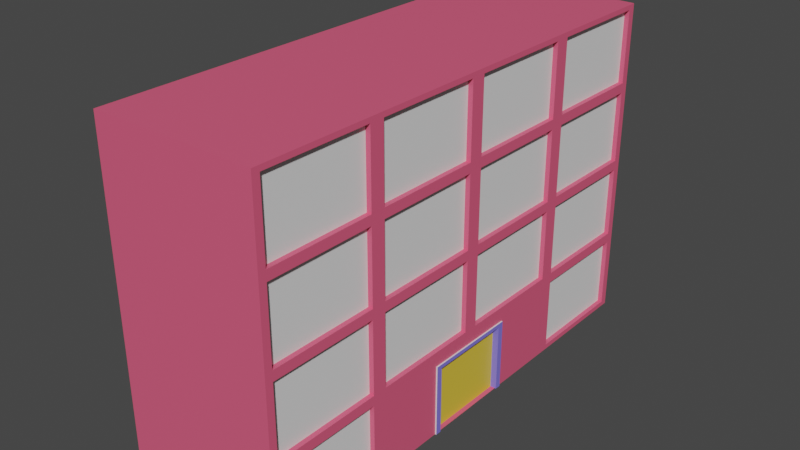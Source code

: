 # Source: Bureau.blend  (saved by Blender 3.6.14; exported with 4.5.12 LTS)
import bpy
from mathutils import Matrix  # noqa: F401  (used for matrix-valued properties, if any)

bpy.ops.wm.read_factory_settings(use_empty=True)
scene = bpy.context.scene
scene.name = 'Scene'

# ---- collections
col_collection = bpy.data.collections.new('Collection'); scene.collection.children.link(col_collection)

# ---- materials (node trees are filled in below, after node groups)
mat_verre = bpy.data.materials.new('Verre')
mat_verre.alpha_threshold = 0.0
mat_verre.use_transparent_shadow = False
mat_verre.roughness = 0.5
mat_verre.line_color = (0.0, 0.0, 0.0, 1.0)
mat_batiement = bpy.data.materials.new('Batiement')
mat_batiement.use_transparent_shadow = False
mat_porte_contour = bpy.data.materials.new('Porte contour')
mat_porte_contour.use_transparent_shadow = False
mat_porte = bpy.data.materials.new('porte')
mat_porte.use_transparent_shadow = False

# ---- material node trees
mat_verre.use_nodes = True; mat_verre.node_tree.nodes.clear()
_N = mat_verre.node_tree.nodes; _L = mat_verre.node_tree.links
n0 = _N.new('ShaderNodeOutputMaterial'); n0.name = 'Material Output'; n0.location = (300, 300)
n1 = _N.new('ShaderNodeBsdfPrincipled'); n1.name = 'Principled BSDF'; n1.location = (10, 300)
n1.distribution = 'GGX'
n1.subsurface_method = 'RANDOM_WALK_SKIN'
n1.inputs[3].default_value = 1.45
n1.inputs[27].default_value = (0.0, 0.0, 0.0, 1.0)
n1.inputs[28].default_value = 1.0
_L.new(n1.outputs[0], n0.inputs[0])
n0.is_active_output = True
mat_batiement.use_nodes = True; mat_batiement.node_tree.nodes.clear()
_N = mat_batiement.node_tree.nodes; _L = mat_batiement.node_tree.links
n0 = _N.new('ShaderNodeBsdfPrincipled'); n0.name = 'Principled BSDF'; n0.location = (10, 300)
n0.distribution = 'GGX'
n0.subsurface_method = 'RANDOM_WALK_SKIN'
n0.inputs[0].default_value = (0.8, 0.1055, 0.2017, 1.0)
n0.inputs[3].default_value = 1.45
n0.inputs[27].default_value = (0.0, 0.0, 0.0, 1.0)
n0.inputs[28].default_value = 1.0
n1 = _N.new('ShaderNodeOutputMaterial'); n1.name = 'Material Output'; n1.location = (300, 300)
_L.new(n0.outputs[0], n1.inputs[0])
n1.is_active_output = True
mat_porte_contour.use_nodes = True; mat_porte_contour.node_tree.nodes.clear()
_N = mat_porte_contour.node_tree.nodes; _L = mat_porte_contour.node_tree.links
n0 = _N.new('ShaderNodeBsdfPrincipled'); n0.name = 'Principled BSDF'; n0.location = (10, 300)
n0.distribution = 'GGX'
n0.subsurface_method = 'RANDOM_WALK_SKIN'
n0.inputs[0].default_value = (0.2223, 0.1858, 0.8, 1.0)
n0.inputs[3].default_value = 1.45
n0.inputs[27].default_value = (0.0, 0.0, 0.0, 1.0)
n0.inputs[28].default_value = 1.0
n1 = _N.new('ShaderNodeOutputMaterial'); n1.name = 'Material Output'; n1.location = (300, 300)
_L.new(n0.outputs[0], n1.inputs[0])
n1.is_active_output = True
mat_porte.use_nodes = True; mat_porte.node_tree.nodes.clear()
_N = mat_porte.node_tree.nodes; _L = mat_porte.node_tree.links
n0 = _N.new('ShaderNodeBsdfPrincipled'); n0.name = 'Principled BSDF'; n0.location = (10, 300)
n0.distribution = 'GGX'
n0.subsurface_method = 'RANDOM_WALK_SKIN'
n0.inputs[0].default_value = (0.8, 0.5646, 0.05332, 1.0)
n0.inputs[3].default_value = 1.45
n0.inputs[27].default_value = (0.0, 0.0, 0.0, 1.0)
n0.inputs[28].default_value = 1.0
n1 = _N.new('ShaderNodeOutputMaterial'); n1.name = 'Material Output'; n1.location = (300, 300)
_L.new(n0.outputs[0], n1.inputs[0])
n1.is_active_output = True

# ---- world
world_world = bpy.data.worlds.new('World'); scene.world = world_world
world_world.use_nodes = True; world_world.node_tree.nodes.clear()
_N = world_world.node_tree.nodes; _L = world_world.node_tree.links
n0 = _N.new('ShaderNodeOutputWorld'); n0.name = 'World Output'; n0.location = (300, 300)
n1 = _N.new('ShaderNodeBackground'); n1.name = 'Background'; n1.location = (10, 300)
n1.inputs[0].default_value = (0.05088, 0.05088, 0.05088, 1.0)
_L.new(n1.outputs[0], n0.inputs[0])
n0.is_active_output = True
world_world.color = (0.05088, 0.05088, 0.05088)
world_world.use_sun_shadow = False
world_world.sun_shadow_jitter_overblur = 0.0

# ---- meshes
me_cube = bpy.data.meshes.new('Cube')
me_cube.from_pydata([(4.599, 13.38, 17.92), (4.599, 13.8, -0.1974), (4.599, -13.38, 17.92), (4.599, -13.8, -0.1974), (-4.599, 13.8, 18.2), (-4.599, 13.8, -0.1974), (-4.599, -13.8, 18.2), (-4.599, -13.8, -0.1974), (-4.599, 6.898, -0.1974), (-4.599, 0.0, -0.1974), (-4.599, -6.898, -0.1974), (4.599, 6.484, 17.92), (4.599, -0.4139, 17.92), (4.599, -7.312, 17.92), (-4.599, -6.898, 18.2), (-4.599, 0.0, 18.2), (-4.599, 6.898, 18.2), (4.599, -6.898, -0.1974), (4.599, 0.0, -0.1974), (4.599, 6.898, -0.1974), (4.599, 13.38, 13.87), (4.599, 13.38, 9.276), (4.599, 13.8, 4.401), (-4.599, -13.8, 4.401), (-4.599, -13.8, 9.0), (-4.599, -13.8, 13.6), (4.599, -13.38, 13.87), (4.599, -13.38, 9.276), (4.599, -13.38, 4.677), (-4.599, 13.8, 13.6), (-4.599, 13.8, 9.0), (-4.599, 13.8, 4.401), (4.599, 6.484, 13.87), (4.599, 6.484, 9.276), (4.599, 6.484, 4.677), (4.599, -0.4139, 13.87), (4.599, -0.4139, 9.276), (4.599, -0.4139, 4.677), (4.599, -7.312, 13.87), (4.599, -7.312, 9.276), (4.599, -7.312, 4.677), (-4.599, -6.898, 13.6), (-4.599, -6.898, 9.0), (-4.599, -6.898, 4.401), (-4.599, 0.0, 13.6), (-4.599, 0.0, 9.0), (-4.599, 0.0, 4.401), (-4.599, 6.898, 13.6), (-4.599, 6.898, 9.0), (-4.599, 6.898, 4.401), (4.599, -6.484, 17.92), (4.599, -13.8, 18.2), (4.599, -13.38, 13.32), (4.599, -6.484, 13.87), (4.599, 0.4139, 17.92), (4.599, -6.898, 18.2), (4.599, 0.4139, 13.87), (4.599, -7.312, 13.32), (4.599, 7.312, 17.92), (4.599, 0.0, 18.2), (4.599, 7.312, 13.87), (4.599, -0.4139, 13.32), (4.599, 13.8, 18.2), (4.599, 6.898, 18.2), (4.599, 13.38, 13.32), (4.599, 6.484, 13.32), (4.599, -13.8, 13.6), (4.599, -13.38, 8.724), (4.599, -6.484, 13.32), (4.599, -6.484, 9.276), (4.599, 0.4139, 13.32), (4.599, 0.4139, 9.276), (4.599, -6.898, 13.6), (4.599, -7.312, 8.724), (4.599, 7.312, 13.32), (4.599, 7.312, 9.276), (4.599, 0.0, 13.6), (4.599, -0.4139, 8.724), (4.599, 13.8, 13.6), (4.599, 13.8, 9.0), (4.599, 6.898, 13.6), (4.599, 6.484, 8.724), (4.599, -13.8, 9.0), (4.599, -13.8, 4.401), (4.599, -6.484, 8.724), (4.599, -6.484, 4.677), (4.599, 0.4139, 8.724), (4.599, 0.4139, 4.677), (4.599, -6.898, 9.0), (4.599, -6.898, 4.401), (4.599, 6.898, 9.0), (4.599, 6.898, 4.401), (4.599, 0.0, 9.0), (4.599, 0.0, 4.401), (4.599, 13.38, 4.677), (4.599, 13.38, 8.724), (4.599, 7.312, 8.724), (4.599, 7.312, 4.677), (4.599, 0.0, 3.852), (4.599, -2.73, 3.852), (4.599, -2.73, 0.3521), (4.599, 2.73, 0.3521), (4.599, 2.73, 3.852), (4.599, 2.73, -0.1974), (4.599, -2.73, -0.1974), (4.599, 13.38, 0.07851), (4.599, 13.38, 4.125), (4.599, 7.312, 4.125), (4.599, 7.312, 0.07851), (4.599, -7.312, 0.07851), (4.599, -7.312, 4.125), (4.599, -13.38, 4.125), (4.599, -13.38, 0.07851), (4.599, 0.0, 3.626), (4.599, -2.391, 3.626), (4.599, -2.391, 0.3521), (4.599, -2.391, 0.02832), (4.642, 0.0, 3.852), (4.599, 2.391, 0.02832), (4.599, 2.391, 0.3521), (4.599, 2.391, 3.626), (4.599, -2.391, -0.1974), (4.599, 2.391, -0.1974), (4.642, -2.73, 3.852), (4.642, 2.73, 3.852), (4.642, -2.73, 0.3521), (4.642, 2.73, 0.3521), (4.642, 2.391, -0.1974), (4.642, 2.73, -0.1974), (4.642, -2.73, -0.1974), (4.642, 0.0, 3.626), (4.642, -2.391, 3.626), (4.642, 2.391, 3.626), (4.642, -2.391, 0.3521), (4.642, -2.391, 0.02832), (4.642, 2.391, 0.3521), (4.642, 2.391, 0.02832), (4.642, -2.391, -0.1974), (4.332, -2.391, -0.1974), (4.332, 0.0, -0.1974), (4.332, -7.312, 17.92), (4.332, -13.38, 17.92), (4.332, -13.38, 13.87), (4.332, -7.312, 13.87), (4.332, -0.4139, 17.92), (4.332, -6.484, 17.92), (4.332, -0.4139, 13.87), (4.332, -6.484, 13.87), (4.332, 6.484, 17.92), (4.332, 0.4139, 17.92), (4.332, 6.484, 13.87), (4.332, 0.4139, 13.87), (4.332, 13.38, 17.92), (4.332, 7.312, 17.92), (4.332, 13.38, 13.87), (4.332, 7.312, 13.87), (4.332, -13.38, 13.32), (4.332, -13.38, 9.276), (4.332, -7.312, 13.32), (4.332, -7.312, 9.276), (4.332, -0.4139, 13.32), (4.332, -0.4139, 9.276), (4.332, -6.484, 13.32), (4.332, -6.484, 9.276), (4.332, 6.484, 13.32), (4.332, 6.484, 9.276), (4.332, 0.4139, 13.32), (4.332, 0.4139, 9.276), (4.332, 13.38, 13.32), (4.332, 13.38, 9.276), (4.332, 7.312, 13.32), (4.332, 7.312, 9.276), (4.332, -13.38, 8.724), (4.332, -13.38, 4.677), (4.332, -7.312, 8.724), (4.332, -7.312, 4.677), (4.332, -0.4139, 8.724), (4.332, -0.4139, 4.677), (4.332, -6.484, 8.724), (4.332, -6.484, 4.677), (4.332, 6.484, 8.724), (4.332, 6.484, 4.677), (4.332, 0.4139, 8.724), (4.332, 0.4139, 4.677), (4.332, 13.38, 8.724), (4.332, 13.38, 4.677), (4.332, 7.312, 4.677), (4.332, 7.312, 8.724), (4.332, 13.38, 4.125), (4.332, 13.38, 0.07851), (4.332, 7.312, 0.07851), (4.332, 7.312, 4.125), (4.332, -7.312, 4.125), (4.332, -7.312, 0.07851), (4.332, -13.38, 0.07851), (4.332, -13.38, 4.125), (4.332, 0.0, 3.626), (4.332, -2.391, 3.626), (4.332, 2.391, 3.626), (4.332, -2.391, 0.3521), (4.332, -2.391, 0.02832), (4.332, 2.391, 0.3521), (4.332, 2.391, 0.02832), (4.332, 2.391, -0.1974), (4.642, 2.391, 3.626), (4.642, 0.0, 3.626), (4.642, -2.391, 3.626), (4.642, -2.73, 3.852), (4.642, -2.73, 0.3521), (4.642, 2.73, 3.852), (4.642, 0.0, 3.852), (4.642, 2.73, 0.3521), (4.642, 2.73, -0.1974), (4.642, -2.73, -0.1974), (4.642, -2.391, 0.3521), (4.642, 2.391, -0.1974), (4.642, -2.391, 0.02832), (4.642, 2.391, 0.3521), (4.642, 2.391, 0.02832), (4.642, -2.391, -0.1974), (4.679, 2.391, 3.626), (4.679, 0.0, 3.626), (4.679, -2.391, 3.626), (4.679, -2.73, 3.852), (4.679, -2.73, 0.3521), (4.679, 2.73, 3.852), (4.679, 0.0, 3.852), (4.679, 2.73, 0.3521), (4.679, 2.73, -0.1974), (4.679, -2.73, -0.1974), (4.679, -2.391, 0.3521), (4.679, 2.391, -0.1974), (4.679, -2.391, 0.02832), (4.679, 2.391, 0.3521), (4.679, 2.391, 0.02832), (4.679, -2.391, -0.1974)], [], [(55, 14, 6, 51), (66, 51, 6, 25), (47, 16, 4, 29), (10, 17, 3, 7), (108, 105, 189, 190), (29, 4, 62, 78), (13, 2, 141, 140), (58, 60, 155, 153), (105, 106, 188, 189), (5, 1, 19, 8), (8, 19, 103, 122, 18, 9), (9, 18, 121, 104, 17, 10), (25, 6, 14, 41), (41, 14, 15, 44), (44, 15, 16, 47), (63, 16, 15, 59), (59, 15, 14, 55), (9, 46, 49, 8), (46, 45, 48, 49), (45, 44, 47, 48), (10, 43, 46, 9), (43, 42, 45, 46), (42, 41, 44, 45), (7, 23, 43, 10), (23, 24, 42, 43), (24, 25, 41, 42), (20, 0, 152, 154), (65, 70, 166, 164), (0, 58, 153, 152), (71, 33, 165, 167), (70, 71, 167, 166), (77, 84, 178, 176), (119, 120, 198, 201), (5, 31, 22, 1), (31, 30, 79, 22), (30, 29, 78, 79), (33, 65, 164, 165), (85, 37, 177, 179), (118, 119, 201, 202), (8, 49, 31, 5), (49, 48, 30, 31), (48, 47, 29, 30), (3, 83, 23, 7), (83, 82, 24, 23), (82, 66, 25, 24), (2, 13, 55, 51), (26, 2, 51, 66), (13, 38, 72, 55), (38, 26, 66, 72), (50, 12, 59, 55), (12, 35, 76, 59), (53, 50, 55, 72), (35, 53, 72, 76), (54, 11, 63, 59), (11, 32, 80, 63), (56, 54, 59, 76), (32, 56, 76, 80), (58, 0, 62, 63), (0, 20, 78, 62), (60, 58, 63, 80), (20, 60, 80, 78), (27, 52, 66, 82), (57, 39, 88, 72), (39, 27, 82, 88), (52, 57, 72, 66), (61, 36, 92, 76), (69, 68, 72, 88), (36, 69, 88, 92), (68, 61, 76, 72), (65, 33, 90, 80), (71, 70, 76, 92), (33, 71, 92, 90), (70, 65, 80, 76), (64, 21, 79, 78), (75, 74, 80, 90), (21, 75, 90, 79), (74, 64, 78, 80), (28, 67, 82, 83), (73, 40, 89, 88), (40, 28, 83, 89), (67, 73, 88, 82), (77, 37, 93, 92), (85, 84, 88, 89), (37, 85, 89, 93), (84, 77, 92, 88), (81, 34, 91, 90), (87, 86, 92, 93), (34, 87, 93, 91), (86, 81, 90, 92), (22, 79, 95, 94), (79, 90, 96, 95), (90, 91, 97, 96), (91, 22, 94, 97), (99, 100, 125, 123), (1, 22, 106, 105), (22, 91, 107, 106), (91, 19, 108, 107), (19, 1, 105, 108), (17, 89, 110, 109), (89, 83, 111, 110), (83, 3, 112, 111), (3, 17, 109, 112), (19, 91, 93, 89, 17, 104, 100, 99, 98, 102, 101, 103), (114, 113, 130, 131), (122, 103, 128, 127), (116, 115, 133, 134), (128, 126, 211, 212), (84, 85, 179, 178), (101, 102, 124, 126), (115, 114, 131, 133), (104, 121, 137, 129), (118, 122, 127, 136), (113, 120, 132, 130), (121, 116, 134, 137), (100, 104, 129, 125), (103, 101, 126, 128), (98, 99, 123, 117), (119, 118, 136, 135), (102, 98, 117, 124), (120, 119, 135, 132), (143, 140, 141, 142), (154, 152, 153, 155), (150, 148, 149, 151), (146, 144, 145, 147), (177, 176, 178, 179), (161, 160, 162, 163), (181, 180, 182, 183), (165, 164, 166, 167), (189, 188, 191, 190), (185, 184, 187, 186), (169, 168, 170, 171), (193, 192, 195, 194), (175, 174, 172, 173), (159, 158, 156, 157), (196, 197, 199, 200, 138, 139, 203, 202, 201, 198), (60, 20, 154, 155), (2, 26, 142, 141), (106, 107, 191, 188), (34, 81, 180, 181), (38, 13, 140, 143), (107, 108, 190, 191), (86, 87, 183, 182), (26, 38, 143, 142), (87, 34, 181, 183), (21, 64, 168, 169), (81, 86, 182, 180), (74, 75, 171, 170), (75, 21, 169, 171), (52, 27, 157, 156), (64, 74, 170, 168), (39, 57, 158, 159), (122, 118, 202, 203), (109, 110, 192, 193), (27, 39, 159, 157), (116, 121, 138, 200), (12, 50, 145, 144), (112, 109, 193, 194), (57, 52, 156, 158), (35, 12, 144, 146), (110, 111, 195, 192), (94, 95, 184, 185), (50, 53, 147, 145), (111, 112, 194, 195), (97, 94, 185, 186), (53, 35, 146, 147), (95, 96, 187, 184), (67, 28, 173, 172), (96, 97, 186, 187), (40, 73, 174, 175), (28, 40, 175, 173), (36, 61, 160, 161), (73, 67, 172, 174), (68, 69, 163, 162), (113, 114, 197, 196), (69, 36, 161, 163), (11, 54, 149, 148), (120, 113, 196, 198), (61, 68, 162, 160), (32, 11, 148, 150), (114, 115, 199, 197), (54, 56, 151, 149), (115, 116, 200, 199), (56, 32, 150, 151), (37, 77, 176, 177), (16, 63, 62, 4), (208, 213, 229, 224), (137, 134, 216, 219), (125, 129, 213, 208), (130, 132, 204, 205), (133, 131, 206, 214), (131, 130, 205, 206), (134, 133, 214, 216), (126, 124, 209, 211), (135, 136, 218, 217), (127, 128, 212, 215), (132, 135, 217, 204), (117, 123, 207, 210), (123, 125, 208, 207), (129, 137, 219, 213), (124, 117, 210, 209), (136, 127, 215, 218), (223, 224, 229, 235, 232, 230, 222, 221, 220, 233, 234, 231, 228, 227, 225, 226), (213, 219, 235, 229), (214, 206, 222, 230), (218, 215, 231, 234), (211, 209, 225, 227), (205, 204, 220, 221), (219, 216, 232, 235), (215, 212, 228, 231), (206, 205, 221, 222), (210, 207, 223, 226), (207, 208, 224, 223), (216, 214, 230, 232), (209, 210, 226, 225), (217, 218, 234, 233), (212, 211, 227, 228), (204, 217, 233, 220)])
me_cube.polygons.foreach_set('material_index', [1, 1, 1, 1, 1, 1, 1, 1, 1, 1, 1, 1, 1, 1, 1, 1, 1, 1, 1, 1, 1, 1, 1, 1, 1, 1, 1, 1, 1, 1, 1, 1, 2, 1, 1, 1, 1, 1, 2, 1, 1, 1, 1, 1, 1, 1, 1, 1, 1, 1, 1, 1, 1, 1, 1, 1, 1, 1, 1, 1, 1, 1, 1, 1, 1, 1, 1, 1, 1, 1, 1, 1, 1, 1, 1, 1, 1, 1, 1, 1, 1, 1, 1, 1, 1, 1, 1, 1, 1, 1, 1, 1, 1, 0, 1, 1, 1, 1, 1, 1, 1, 1, 1, 2, 0, 2, 0, 1, 0, 2, 0, 2, 2, 2, 0, 0, 0, 2, 0, 2, 0, 0, 0, 0, 0, 0, 0, 0, 0, 0, 0, 0, 0, 0, 3, 1, 1, 1, 1, 1, 1, 1, 1, 1, 1, 1, 1, 1, 1, 1, 1, 2, 1, 1, 2, 1, 1, 1, 1, 1, 1, 1, 1, 1, 1, 1, 1, 1, 1, 1, 1, 1, 1, 2, 1, 1, 2, 1, 1, 2, 1, 2, 1, 1, 1, 0, 2, 0, 2, 2, 2, 2, 0, 2, 0, 2, 0, 0, 0, 0, 2, 2, 0, 2, 2, 0, 2, 2, 0, 2, 0, 0, 2, 0, 2, 0, 2])
_uv = me_cube.uv_layers.new(name='UVMap')
_uv.uv.foreach_set('vector', [0.625, 0.6875, 0.875, 0.6875, 0.875, 0.75, 0.625, 0.75, 0.5625, 0.75, 0.625, 0.75, 0.625, 1.0, 0.5625, 1.0, 0.5625, 0.1875, 0.625, 0.1875, 0.625, 0.25, 0.5625, 0.25, 0.125, 0.6875, 0.375, 0.6875, 0.375, 0.75, 0.125, 0.75, 0.3787, 0.5588, 0.3787, 0.5038, 0.3787, 0.5038, 0.3787, 0.5588, 0.5625, 0.25, 0.625, 0.25, 0.625, 0.5, 0.5625, 0.5, 0.6213, 0.6913, 0.6213, 0.7463, 0.6213, 0.7463, 0.6213, 0.6913, 0.6213, 0.5588, 0.5663, 0.5588, 0.5663, 0.5588, 0.6213, 0.5588, 0.3787, 0.5038, 0.4338, 0.5038, 0.4338, 0.5038, 0.3787, 0.5038, 0.125, 0.5, 0.375, 0.5, 0.375, 0.5625, 0.125, 0.5625, 0.125, 0.5625, 0.375, 0.5625, 0.375, 0.6003, 0.375, 0.6033, 0.375, 0.625, 0.125, 0.625, 0.125, 0.625, 0.375, 0.625, 0.375, 0.6467, 0.375, 0.6497, 0.375, 0.6875, 0.125, 0.6875, 0.5625, 0.0, 0.625, 0.0, 0.625, 0.0625, 0.5625, 0.0625, 0.5625, 0.0625, 0.625, 0.0625, 0.625, 0.125, 0.5625, 0.125, 0.5625, 0.125, 0.625, 0.125, 0.625, 0.1875, 0.5625, 0.1875, 0.625, 0.5625, 0.875, 0.5625, 0.875, 0.625, 0.625, 0.625, 0.625, 0.625, 0.875, 0.625, 0.875, 0.6875, 0.625, 0.6875, 0.375, 0.125, 0.4375, 0.125, 0.4375, 0.1875, 0.375, 0.1875, 0.4375, 0.125, 0.5, 0.125, 0.5, 0.1875, 0.4375, 0.1875, 0.5, 0.125, 0.5625, 0.125, 0.5625, 0.1875, 0.5, 0.1875, 0.375, 0.0625, 0.4375, 0.0625, 0.4375, 0.125, 0.375, 0.125, 0.4375, 0.0625, 0.5, 0.0625, 0.5, 0.125, 0.4375, 0.125, 0.5, 0.0625, 0.5625, 0.0625, 0.5625, 0.125, 0.5, 0.125, 0.375, 0.0, 0.4375, 0.0, 0.4375, 0.0625, 0.375, 0.0625, 0.4375, 0.0, 0.5, 0.0, 0.5, 0.0625, 0.4375, 0.0625, 0.5, 0.0, 0.5625, 0.0, 0.5625, 0.0625, 0.5, 0.0625, 0.5663, 0.5038, 0.6213, 0.5038, 0.6213, 0.5038, 0.5663, 0.5038, 0.5588, 0.5663, 0.5588, 0.6213, 0.5588, 0.6213, 0.5588, 0.5663, 0.6213, 0.5038, 0.6213, 0.5588, 0.6213, 0.5588, 0.6213, 0.5038, 0.5037, 0.6213, 0.5037, 0.5663, 0.5037, 0.5663, 0.5037, 0.6213, 0.5588, 0.6213, 0.5037, 0.6213, 0.5037, 0.6213, 0.5588, 0.6213, 0.4962, 0.6288, 0.4962, 0.6838, 0.4962, 0.6838, 0.4962, 0.6288, 0.3825, 0.5844, 0.427, 0.5768, 0.427, 0.5768, 0.3825, 0.5844, 0.375, 0.25, 0.4375, 0.25, 0.4375, 0.5, 0.375, 0.5, 0.4375, 0.25, 0.5, 0.25, 0.5, 0.5, 0.4375, 0.5, 0.5, 0.25, 0.5625, 0.25, 0.5625, 0.5, 0.5, 0.5, 0.5037, 0.5663, 0.5588, 0.5663, 0.5588, 0.5663, 0.5037, 0.5663, 0.4412, 0.6838, 0.4412, 0.6288, 0.4412, 0.6288, 0.4412, 0.6838, 0.3781, 0.5963, 0.3825, 0.5844, 0.3825, 0.5844, 0.3781, 0.5963, 0.375, 0.1875, 0.4375, 0.1875, 0.4375, 0.25, 0.375, 0.25, 0.4375, 0.1875, 0.5, 0.1875, 0.5, 0.25, 0.4375, 0.25, 0.5, 0.1875, 0.5625, 0.1875, 0.5625, 0.25, 0.5, 0.25, 0.375, 0.75, 0.4375, 0.75, 0.4375, 1.0, 0.375, 1.0, 0.4375, 0.75, 0.5, 0.75, 0.5, 1.0, 0.4375, 1.0, 0.5, 0.75, 0.5625, 0.75, 0.5625, 1.0, 0.5, 1.0, 0.6213, 0.7463, 0.6213, 0.6913, 0.625, 0.6875, 0.625, 0.75, 0.5663, 0.7463, 0.6213, 0.7463, 0.625, 0.75, 0.5625, 0.75, 0.6213, 0.6913, 0.5663, 0.6913, 0.5625, 0.6875, 0.625, 0.6875, 0.5663, 0.6913, 0.5663, 0.7463, 0.5625, 0.75, 0.5625, 0.6875, 0.6213, 0.6838, 0.6213, 0.6288, 0.625, 0.625, 0.625, 0.6875, 0.6213, 0.6288, 0.5662, 0.6288, 0.5625, 0.625, 0.625, 0.625, 0.5662, 0.6837, 0.6213, 0.6838, 0.625, 0.6875, 0.5625, 0.6875, 0.5662, 0.6288, 0.5662, 0.6837, 0.5625, 0.6875, 0.5625, 0.625, 0.6213, 0.6213, 0.6213, 0.5662, 0.625, 0.5625, 0.625, 0.625, 0.6213, 0.5662, 0.5662, 0.5662, 0.5625, 0.5625, 0.625, 0.5625, 0.5662, 0.6213, 0.6213, 0.6213, 0.625, 0.625, 0.5625, 0.625, 0.5662, 0.5662, 0.5662, 0.6213, 0.5625, 0.625, 0.5625, 0.5625, 0.6213, 0.5588, 0.6213, 0.5038, 0.625, 0.5, 0.625, 0.5625, 0.6213, 0.5038, 0.5663, 0.5038, 0.5625, 0.5, 0.625, 0.5, 0.5663, 0.5588, 0.6213, 0.5588, 0.625, 0.5625, 0.5625, 0.5625, 0.5663, 0.5038, 0.5663, 0.5588, 0.5625, 0.5625, 0.5625, 0.5, 0.5037, 0.7462, 0.5588, 0.7463, 0.5625, 0.75, 0.5, 0.75, 0.5588, 0.6913, 0.5037, 0.6912, 0.5, 0.6875, 0.5625, 0.6875, 0.5037, 0.6912, 0.5037, 0.7462, 0.5, 0.75, 0.5, 0.6875, 0.5588, 0.7463, 0.5588, 0.6913, 0.5625, 0.6875, 0.5625, 0.75, 0.5588, 0.6288, 0.5037, 0.6288, 0.5, 0.625, 0.5625, 0.625, 0.5037, 0.6838, 0.5588, 0.6838, 0.5625, 0.6875, 0.5, 0.6875, 0.5037, 0.6288, 0.5037, 0.6838, 0.5, 0.6875, 0.5, 0.625, 0.5588, 0.6838, 0.5588, 0.6288, 0.5625, 0.625, 0.5625, 0.6875, 0.5588, 0.5663, 0.5037, 0.5663, 0.5, 0.5625, 0.5625, 0.5625, 0.5037, 0.6213, 0.5588, 0.6213, 0.5625, 0.625, 0.5, 0.625, 0.5037, 0.5663, 0.5037, 0.6213, 0.5, 0.625, 0.5, 0.5625, 0.5588, 0.6213, 0.5588, 0.5663, 0.5625, 0.5625, 0.5625, 0.625, 0.5588, 0.5038, 0.5037, 0.5037, 0.5, 0.5, 0.5625, 0.5, 0.5037, 0.5587, 0.5588, 0.5587, 0.5625, 0.5625, 0.5, 0.5625, 0.5037, 0.5037, 0.5037, 0.5587, 0.5, 0.5625, 0.5, 0.5, 0.5588, 0.5587, 0.5588, 0.5038, 0.5625, 0.5, 0.5625, 0.5625, 0.4412, 0.7462, 0.4962, 0.7463, 0.5, 0.75, 0.4375, 0.75, 0.4962, 0.6913, 0.4412, 0.6912, 0.4375, 0.6875, 0.5, 0.6875, 0.4412, 0.6912, 0.4412, 0.7462, 0.4375, 0.75, 0.4375, 0.6875, 0.4962, 0.7463, 0.4962, 0.6913, 0.5, 0.6875, 0.5, 0.75, 0.4962, 0.6288, 0.4412, 0.6288, 0.4375, 0.625, 0.5, 0.625, 0.4412, 0.6838, 0.4962, 0.6838, 0.5, 0.6875, 0.4375, 0.6875, 0.4412, 0.6288, 0.4412, 0.6838, 0.4375, 0.6875, 0.4375, 0.625, 0.4962, 0.6838, 0.4962, 0.6288, 0.5, 0.625, 0.5, 0.6875, 0.4962, 0.5663, 0.4412, 0.5663, 0.4375, 0.5625, 0.5, 0.5625, 0.4412, 0.6213, 0.4962, 0.6213, 0.5, 0.625, 0.4375, 0.625, 0.4412, 0.5663, 0.4412, 0.6213, 0.4375, 0.625, 0.4375, 0.5625, 0.4962, 0.6213, 0.4962, 0.5663, 0.5, 0.5625, 0.5, 0.625, 0.4375, 0.5, 0.5, 0.5, 0.4962, 0.5038, 0.4412, 0.5037, 0.5, 0.5, 0.5, 0.5625, 0.4962, 0.5587, 0.4962, 0.5038, 0.5, 0.5625, 0.4375, 0.5625, 0.4412, 0.5587, 0.4962, 0.5587, 0.4375, 0.5625, 0.4375, 0.5, 0.4412, 0.5037, 0.4412, 0.5587, 0.43, 0.68, 0.3825, 0.68, 0.3825, 0.68, 0.43, 0.68, 0.375, 0.5, 0.4375, 0.5, 0.4338, 0.5038, 0.3787, 0.5038, 0.4375, 0.5, 0.4375, 0.5625, 0.4338, 0.5588, 0.4338, 0.5038, 0.4375, 0.5625, 0.375, 0.5625, 0.3787, 0.5588, 0.4338, 0.5588, 0.375, 0.5625, 0.375, 0.5, 0.3787, 0.5038, 0.3787, 0.5588, 0.375, 0.6875, 0.4375, 0.6875, 0.4338, 0.6913, 0.3787, 0.6913, 0.4375, 0.6875, 0.4375, 0.75, 0.4338, 0.7463, 0.4338, 0.6913, 0.4375, 0.75, 0.375, 0.75, 0.3787, 0.7463, 0.4338, 0.7463, 0.375, 0.75, 0.375, 0.6875, 0.3787, 0.6913, 0.3787, 0.7463, 0.375, 0.5625, 0.4375, 0.5625, 0.4375, 0.625, 0.4375, 0.6875, 0.375, 0.6875, 0.375, 0.6497, 0.3825, 0.68, 0.43, 0.68, 0.43, 0.625, 0.43, 0.57, 0.3825, 0.57, 0.375, 0.6003, 0.427, 0.6732, 0.427, 0.625, 0.427, 0.625, 0.427, 0.6732, 0.375, 0.6033, 0.375, 0.6003, 0.375, 0.6003, 0.375, 0.6033, 0.3781, 0.6537, 0.3825, 0.6656, 0.3825, 0.6656, 0.3781, 0.6537, 0.375, 0.6003, 0.3825, 0.57, 0.3825, 0.57, 0.375, 0.6003, 0.4962, 0.6838, 0.4412, 0.6838, 0.4412, 0.6838, 0.4962, 0.6838, 0.3825, 0.57, 0.43, 0.57, 0.43, 0.57, 0.3825, 0.57, 0.3825, 0.6656, 0.427, 0.6732, 0.427, 0.6732, 0.3825, 0.6656, 0.375, 0.6497, 0.375, 0.6467, 0.375, 0.6467, 0.375, 0.6497, 0.3781, 0.5963, 0.375, 0.6033, 0.375, 0.6033, 0.3781, 0.5963, 0.427, 0.625, 0.427, 0.5768, 0.427, 0.5768, 0.427, 0.625, 0.375, 0.6467, 0.3781, 0.6537, 0.3781, 0.6537, 0.375, 0.6467, 0.3825, 0.68, 0.375, 0.6497, 0.375, 0.6497, 0.3825, 0.68, 0.375, 0.6003, 0.3825, 0.57, 0.3825, 0.57, 0.375, 0.6003, 0.43, 0.625, 0.43, 0.68, 0.43, 0.68, 0.43, 0.625, 0.3825, 0.5844, 0.3781, 0.5963, 0.3781, 0.5963, 0.3825, 0.5844, 0.43, 0.57, 0.43, 0.625, 0.43, 0.625, 0.43, 0.57, 0.427, 0.5768, 0.3825, 0.5844, 0.3825, 0.5844, 0.427, 0.5768, 0.5663, 0.6913, 0.6213, 0.6913, 0.6213, 0.7463, 0.5663, 0.7463, 0.5663, 0.5038, 0.6213, 0.5038, 0.6213, 0.5588, 0.5663, 0.5588, 0.5662, 0.5662, 0.6213, 0.5662, 0.6213, 0.6213, 0.5662, 0.6213, 0.5662, 0.6288, 0.6213, 0.6288, 0.6213, 0.6838, 0.5662, 0.6837, 0.4412, 0.6288, 0.4962, 0.6288, 0.4962, 0.6838, 0.4412, 0.6838, 0.5037, 0.6288, 0.5588, 0.6288, 0.5588, 0.6838, 0.5037, 0.6838, 0.4412, 0.5663, 0.4962, 0.5663, 0.4962, 0.6213, 0.4412, 0.6213, 0.5037, 0.5663, 0.5588, 0.5663, 0.5588, 0.6213, 0.5037, 0.6213, 0.3787, 0.5038, 0.4338, 0.5038, 0.4338, 0.5588, 0.3787, 0.5588, 0.4412, 0.5037, 0.4962, 0.5038, 0.4962, 0.5587, 0.4412, 0.5587, 0.5037, 0.5037, 0.5588, 0.5038, 0.5588, 0.5587, 0.5037, 0.5587, 0.3787, 0.6913, 0.4338, 0.6913, 0.4338, 0.7463, 0.3787, 0.7463, 0.4412, 0.6912, 0.4962, 0.6913, 0.4962, 0.7463, 0.4412, 0.7462, 0.5037, 0.6912, 0.5588, 0.6913, 0.5588, 0.7463, 0.5037, 0.7462, 0.427, 0.625, 0.427, 0.6732, 0.3825, 0.6656, 0.3781, 0.6537, 0.375, 0.6467, 0.375, 0.625, 0.375, 0.6033, 0.3781, 0.5963, 0.3825, 0.5844, 0.427, 0.5768, 0.5663, 0.5588, 0.5663, 0.5038, 0.5663, 0.5038, 0.5663, 0.5588, 0.6213, 0.7463, 0.5663, 0.7463, 0.5663, 0.7463, 0.6213, 0.7463, 0.4338, 0.5038, 0.4338, 0.5588, 0.4338, 0.5588, 0.4338, 0.5038, 0.4412, 0.5663, 0.4962, 0.5663, 0.4962, 0.5663, 0.4412, 0.5663, 0.5663, 0.6913, 0.6213, 0.6913, 0.6213, 0.6913, 0.5663, 0.6913, 0.4338, 0.5588, 0.3787, 0.5588, 0.3787, 0.5588, 0.4338, 0.5588, 0.4962, 0.6213, 0.4412, 0.6213, 0.4412, 0.6213, 0.4962, 0.6213, 0.5663, 0.7463, 0.5663, 0.6913, 0.5663, 0.6913, 0.5663, 0.7463, 0.4412, 0.6213, 0.4412, 0.5663, 0.4412, 0.5663, 0.4412, 0.6213, 0.5037, 0.5037, 0.5588, 0.5038, 0.5588, 0.5038, 0.5037, 0.5037, 0.4962, 0.5663, 0.4962, 0.6213, 0.4962, 0.6213, 0.4962, 0.5663, 0.5588, 0.5587, 0.5037, 0.5587, 0.5037, 0.5587, 0.5588, 0.5587, 0.5037, 0.5587, 0.5037, 0.5037, 0.5037, 0.5037, 0.5037, 0.5587, 0.5588, 0.7463, 0.5037, 0.7462, 0.5037, 0.7462, 0.5588, 0.7463, 0.5588, 0.5038, 0.5588, 0.5587, 0.5588, 0.5587, 0.5588, 0.5038, 0.5037, 0.6912, 0.5588, 0.6913, 0.5588, 0.6913, 0.5037, 0.6912, 0.375, 0.6033, 0.3781, 0.5963, 0.3781, 0.5963, 0.375, 0.6033, 0.3787, 0.6913, 0.4338, 0.6913, 0.4338, 0.6913, 0.3787, 0.6913, 0.5037, 0.7462, 0.5037, 0.6912, 0.5037, 0.6912, 0.5037, 0.7462, 0.3781, 0.6537, 0.375, 0.6467, 0.375, 0.6467, 0.3781, 0.6537, 0.6213, 0.6288, 0.6213, 0.6838, 0.6213, 0.6838, 0.6213, 0.6288, 0.3787, 0.7463, 0.3787, 0.6913, 0.3787, 0.6913, 0.3787, 0.7463, 0.5588, 0.6913, 0.5588, 0.7463, 0.5588, 0.7463, 0.5588, 0.6913, 0.5662, 0.6288, 0.6213, 0.6288, 0.6213, 0.6288, 0.5662, 0.6288, 0.4338, 0.6913, 0.4338, 0.7463, 0.4338, 0.7463, 0.4338, 0.6913, 0.4412, 0.5037, 0.4962, 0.5038, 0.4962, 0.5038, 0.4412, 0.5037, 0.6213, 0.6838, 0.5662, 0.6837, 0.5662, 0.6837, 0.6213, 0.6838, 0.4338, 0.7463, 0.3787, 0.7463, 0.3787, 0.7463, 0.4338, 0.7463, 0.4412, 0.5587, 0.4412, 0.5037, 0.4412, 0.5037, 0.4412, 0.5587, 0.5662, 0.6837, 0.5662, 0.6288, 0.5662, 0.6288, 0.5662, 0.6837, 0.4962, 0.5038, 0.4962, 0.5587, 0.4962, 0.5587, 0.4962, 0.5038, 0.4962, 0.7463, 0.4412, 0.7462, 0.4412, 0.7462, 0.4962, 0.7463, 0.4962, 0.5587, 0.4412, 0.5587, 0.4412, 0.5587, 0.4962, 0.5587, 0.4412, 0.6912, 0.4962, 0.6913, 0.4962, 0.6913, 0.4412, 0.6912, 0.4412, 0.7462, 0.4412, 0.6912, 0.4412, 0.6912, 0.4412, 0.7462, 0.5037, 0.6288, 0.5588, 0.6288, 0.5588, 0.6288, 0.5037, 0.6288, 0.4962, 0.6913, 0.4962, 0.7463, 0.4962, 0.7463, 0.4962, 0.6913, 0.5588, 0.6838, 0.5037, 0.6838, 0.5037, 0.6838, 0.5588, 0.6838, 0.427, 0.625, 0.427, 0.6732, 0.427, 0.6732, 0.427, 0.625, 0.5037, 0.6838, 0.5037, 0.6288, 0.5037, 0.6288, 0.5037, 0.6838, 0.6213, 0.5662, 0.6213, 0.6213, 0.6213, 0.6213, 0.6213, 0.5662, 0.427, 0.5768, 0.427, 0.625, 0.427, 0.625, 0.427, 0.5768, 0.5588, 0.6288, 0.5588, 0.6838, 0.5588, 0.6838, 0.5588, 0.6288, 0.5662, 0.5662, 0.6213, 0.5662, 0.6213, 0.5662, 0.5662, 0.5662, 0.427, 0.6732, 0.3825, 0.6656, 0.3825, 0.6656, 0.427, 0.6732, 0.6213, 0.6213, 0.5662, 0.6213, 0.5662, 0.6213, 0.6213, 0.6213, 0.3825, 0.6656, 0.3781, 0.6537, 0.3781, 0.6537, 0.3825, 0.6656, 0.5662, 0.6213, 0.5662, 0.5662, 0.5662, 0.5662, 0.5662, 0.6213, 0.4412, 0.6288, 0.4962, 0.6288, 0.4962, 0.6288, 0.4412, 0.6288, 0.875, 0.5625, 0.625, 0.5625, 0.625, 0.5, 0.625, 0.25, 0.3825, 0.68, 0.375, 0.6497, 0.375, 0.6497, 0.3825, 0.68, 0.375, 0.6467, 0.3781, 0.6537, 0.3781, 0.6537, 0.375, 0.6467, 0.3825, 0.68, 0.375, 0.6497, 0.375, 0.6497, 0.3825, 0.68, 0.427, 0.625, 0.427, 0.5768, 0.427, 0.5768, 0.427, 0.625, 0.3825, 0.6656, 0.427, 0.6732, 0.427, 0.6732, 0.3825, 0.6656, 0.427, 0.6732, 0.427, 0.625, 0.427, 0.625, 0.427, 0.6732, 0.3781, 0.6537, 0.3825, 0.6656, 0.3825, 0.6656, 0.3781, 0.6537, 0.3825, 0.57, 0.43, 0.57, 0.43, 0.57, 0.3825, 0.57, 0.3825, 0.5844, 0.3781, 0.5963, 0.3781, 0.5963, 0.3825, 0.5844, 0.375, 0.6033, 0.375, 0.6003, 0.375, 0.6003, 0.375, 0.6033, 0.427, 0.5768, 0.3825, 0.5844, 0.3825, 0.5844, 0.427, 0.5768, 0.43, 0.625, 0.43, 0.68, 0.43, 0.68, 0.43, 0.625, 0.43, 0.68, 0.3825, 0.68, 0.3825, 0.68, 0.43, 0.68, 0.375, 0.6497, 0.375, 0.6467, 0.375, 0.6467, 0.375, 0.6497, 0.43, 0.57, 0.43, 0.625, 0.43, 0.625, 0.43, 0.57, 0.3781, 0.5963, 0.375, 0.6033, 0.375, 0.6033, 0.3781, 0.5963, 0.43, 0.68, 0.3825, 0.68, 0.375, 0.6497, 0.375, 0.6467, 0.3781, 0.6537, 0.3825, 0.6656, 0.427, 0.6732, 0.427, 0.625, 0.427, 0.5768, 0.3825, 0.5844, 0.3781, 0.5963, 0.375, 0.6033, 0.375, 0.6003, 0.3825, 0.57, 0.43, 0.57, 0.43, 0.625, 0.375, 0.6497, 0.375, 0.6467, 0.375, 0.6467, 0.375, 0.6497, 0.3825, 0.6656, 0.427, 0.6732, 0.427, 0.6732, 0.3825, 0.6656, 0.3781, 0.5963, 0.375, 0.6033, 0.375, 0.6033, 0.3781, 0.5963, 0.3825, 0.57, 0.43, 0.57, 0.43, 0.57, 0.3825, 0.57, 0.427, 0.625, 0.427, 0.5768, 0.427, 0.5768, 0.427, 0.625, 0.375, 0.6467, 0.3781, 0.6537, 0.3781, 0.6537, 0.375, 0.6467, 0.375, 0.6033, 0.375, 0.6003, 0.375, 0.6003, 0.375, 0.6033, 0.427, 0.6732, 0.427, 0.625, 0.427, 0.625, 0.427, 0.6732, 0.43, 0.625, 0.43, 0.68, 0.43, 0.68, 0.43, 0.625, 0.43, 0.68, 0.3825, 0.68, 0.3825, 0.68, 0.43, 0.68, 0.3781, 0.6537, 0.3825, 0.6656, 0.3825, 0.6656, 0.3781, 0.6537, 0.43, 0.57, 0.43, 0.625, 0.43, 0.625, 0.43, 0.57, 0.3825, 0.5844, 0.3781, 0.5963, 0.3781, 0.5963, 0.3825, 0.5844, 0.375, 0.6003, 0.3825, 0.57, 0.3825, 0.57, 0.375, 0.6003, 0.427, 0.5768, 0.3825, 0.5844, 0.3825, 0.5844, 0.427, 0.5768])
me_cube.materials.append(mat_verre)
me_cube.materials.append(mat_batiement)
me_cube.materials.append(mat_porte_contour)
me_cube.materials.append(mat_porte)
me_cube.use_mirror_vertex_groups = False
me_cube.update()

# ---- objects
ob_cube = bpy.data.objects.new('Cube', me_cube)

# ---- transforms, parenting, visibility, modifiers, constraints
ob_cube.location = (0.0, 0.0, 0.0)
ob_cube.scale = (0.8168, 0.8168, 0.8168)
ob_cube.lock_rotations_4d = False
ob_cube.empty_display_type = 'ARROWS'
ob_cube.lineart.crease_threshold = 0.0

# ---- collection membership
col_collection.objects.link(ob_cube)

# ---- scene / render settings (as saved in the file)
scene.frame_start = 1; scene.frame_end = 250; scene.frame_set(1)
scene.render.engine = 'BLENDER_EEVEE_NEXT'
scene.cycles.sampling_pattern = 'TABULATED_SOBOL'
scene.view_settings.view_transform = 'Filmic'
bpy.context.view_layer.update()

# ---- added for rendering (the .blend has no active camera and no usable light): camera, sun
cam_auto = bpy.data.cameras.new('AutoCamera')
cam_auto.lens = 50.0
cam_auto.sensor_width = 36.0
cam_auto.clip_end = 1000.0
ob_auto_camera = bpy.data.objects.new('AutoCamera', cam_auto)
scene.collection.objects.link(ob_auto_camera)
ob_auto_camera.location = (26.0566, -31.2287, 28.1705)
ob_auto_camera.rotation_euler = (1.09748, -7.21219e-08, 0.694738)
scene.camera = ob_auto_camera
light_auto_sun = bpy.data.lights.new('AutoSun', 'SUN')
light_auto_sun.energy = 3.0
light_auto_sun.angle = 0.0523599
ob_auto_sun = bpy.data.objects.new('AutoSun', light_auto_sun)
scene.collection.objects.link(ob_auto_sun)
ob_auto_sun.rotation_euler = (0.872665, 0.174533, 0.523599)
bpy.context.view_layer.update()
